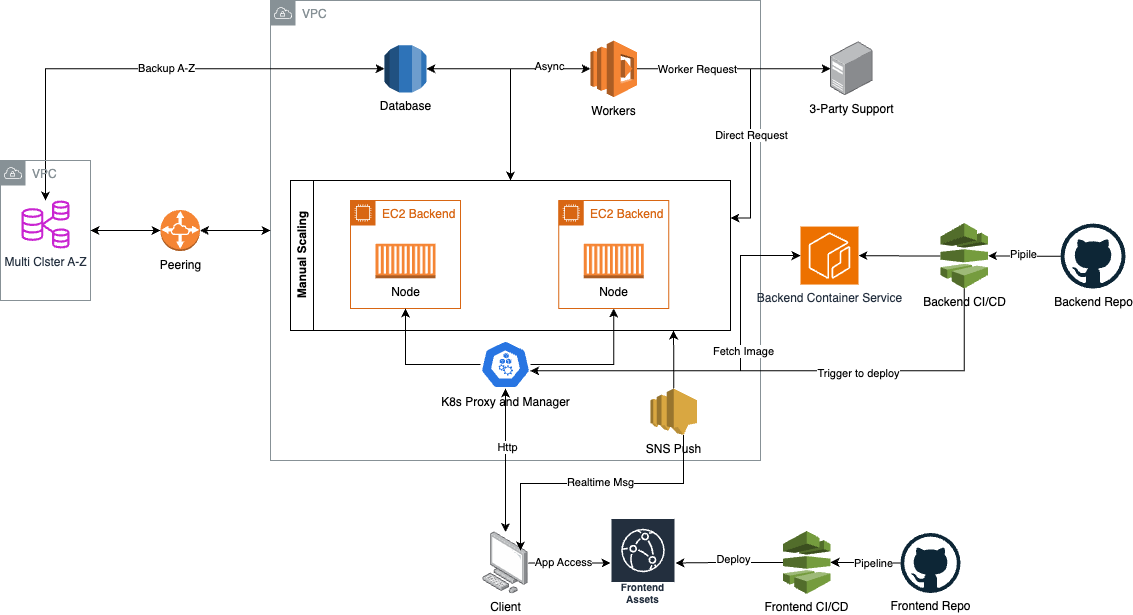

The diagram above was exported from draw.io. Its source (the exported page's mxGraphModel, read from the mxfile embedded in the PNG):
<mxGraphModel dx="2133" dy="754" grid="1" gridSize="10" guides="1" tooltips="1" connect="1" arrows="1" fold="1" page="1" pageScale="1" pageWidth="850" pageHeight="1100" math="0" shadow="0">
  <root>
    <mxCell id="0" />
    <mxCell id="1" parent="0" />
    <mxCell id="ByIBindtyxnftuuOT_Qi-2" value="VPC" style="sketch=0;outlineConnect=0;gradientColor=none;html=1;whiteSpace=wrap;fontSize=12;fontStyle=0;shape=mxgraph.aws4.group;grIcon=mxgraph.aws4.group_vpc;strokeColor=#879196;fillColor=none;verticalAlign=top;align=left;spacingLeft=30;fontColor=#879196;dashed=0;" vertex="1" parent="1">
      <mxGeometry x="-20" y="90" width="490" height="460" as="geometry" />
    </mxCell>
    <mxCell id="ByIBindtyxnftuuOT_Qi-44" style="edgeStyle=orthogonalEdgeStyle;rounded=0;orthogonalLoop=1;jettySize=auto;html=1;" edge="1" parent="1" source="ByIBindtyxnftuuOT_Qi-5" target="ByIBindtyxnftuuOT_Qi-43">
      <mxGeometry relative="1" as="geometry" />
    </mxCell>
    <mxCell id="ByIBindtyxnftuuOT_Qi-85" value="Worker Request" style="edgeLabel;html=1;align=center;verticalAlign=middle;resizable=0;points=[];" vertex="1" connectable="0" parent="ByIBindtyxnftuuOT_Qi-44">
      <mxGeometry x="-0.6237" y="2" relative="1" as="geometry">
        <mxPoint x="24" y="2" as="offset" />
      </mxGeometry>
    </mxCell>
    <mxCell id="ByIBindtyxnftuuOT_Qi-5" value="Workers" style="outlineConnect=0;dashed=0;verticalLabelPosition=bottom;verticalAlign=top;align=center;html=1;shape=mxgraph.aws3.lambda;fillColor=#F58534;gradientColor=none;" vertex="1" parent="1">
      <mxGeometry x="300" y="130" width="46.5" height="56.53" as="geometry" />
    </mxCell>
    <mxCell id="ByIBindtyxnftuuOT_Qi-38" style="edgeStyle=orthogonalEdgeStyle;rounded=0;orthogonalLoop=1;jettySize=auto;html=1;exitX=1;exitY=0.5;exitDx=0;exitDy=0;exitPerimeter=0;entryX=0.5;entryY=0;entryDx=0;entryDy=0;startArrow=classic;startFill=1;" edge="1" parent="1" source="ByIBindtyxnftuuOT_Qi-9" target="ByIBindtyxnftuuOT_Qi-23">
      <mxGeometry relative="1" as="geometry" />
    </mxCell>
    <mxCell id="ByIBindtyxnftuuOT_Qi-40" style="edgeStyle=orthogonalEdgeStyle;rounded=0;orthogonalLoop=1;jettySize=auto;html=1;startArrow=classic;startFill=1;" edge="1" parent="1" source="ByIBindtyxnftuuOT_Qi-9" target="ByIBindtyxnftuuOT_Qi-32">
      <mxGeometry relative="1" as="geometry" />
    </mxCell>
    <mxCell id="ByIBindtyxnftuuOT_Qi-83" value="Backup A-Z" style="edgeLabel;html=1;align=center;verticalAlign=middle;resizable=0;points=[];" vertex="1" connectable="0" parent="ByIBindtyxnftuuOT_Qi-40">
      <mxGeometry x="-0.0685" y="-1" relative="1" as="geometry">
        <mxPoint as="offset" />
      </mxGeometry>
    </mxCell>
    <mxCell id="ByIBindtyxnftuuOT_Qi-9" value="Database" style="outlineConnect=0;dashed=0;verticalLabelPosition=bottom;verticalAlign=top;align=center;html=1;shape=mxgraph.aws3.rds;fillColor=#2E73B8;gradientColor=none;" vertex="1" parent="1">
      <mxGeometry x="94" y="134.64000000000001" width="42" height="47.25" as="geometry" />
    </mxCell>
    <mxCell id="ByIBindtyxnftuuOT_Qi-24" style="edgeStyle=orthogonalEdgeStyle;rounded=0;orthogonalLoop=1;jettySize=auto;html=1;entryX=0.5;entryY=1;entryDx=0;entryDy=0;" edge="1" parent="1" source="ByIBindtyxnftuuOT_Qi-13" target="ByIBindtyxnftuuOT_Qi-21">
      <mxGeometry relative="1" as="geometry" />
    </mxCell>
    <mxCell id="ByIBindtyxnftuuOT_Qi-13" value="K8s Proxy and Manager" style="aspect=fixed;sketch=0;html=1;dashed=0;whitespace=wrap;verticalLabelPosition=bottom;verticalAlign=top;fillColor=#2875E2;strokeColor=#ffffff;points=[[0.005,0.63,0],[0.1,0.2,0],[0.9,0.2,0],[0.5,0,0],[0.995,0.63,0],[0.72,0.99,0],[0.5,1,0],[0.28,0.99,0]];shape=mxgraph.kubernetes.icon2;prIcon=k_proxy" vertex="1" parent="1">
      <mxGeometry x="190" y="430" width="50" height="48" as="geometry" />
    </mxCell>
    <mxCell id="ByIBindtyxnftuuOT_Qi-14" value="EC2 Backend" style="points=[[0,0],[0.25,0],[0.5,0],[0.75,0],[1,0],[1,0.25],[1,0.5],[1,0.75],[1,1],[0.75,1],[0.5,1],[0.25,1],[0,1],[0,0.75],[0,0.5],[0,0.25]];outlineConnect=0;gradientColor=none;html=1;whiteSpace=wrap;fontSize=12;fontStyle=0;container=1;pointerEvents=0;collapsible=0;recursiveResize=0;shape=mxgraph.aws4.group;grIcon=mxgraph.aws4.group_ec2_instance_contents;strokeColor=#D86613;fillColor=none;verticalAlign=top;align=left;spacingLeft=30;fontColor=#D86613;dashed=0;" vertex="1" parent="1">
      <mxGeometry x="60" y="290" width="110" height="108" as="geometry" />
    </mxCell>
    <mxCell id="ByIBindtyxnftuuOT_Qi-15" value="Node" style="outlineConnect=0;dashed=0;verticalLabelPosition=bottom;verticalAlign=top;align=center;html=1;shape=mxgraph.aws3.ec2_compute_container;fillColor=#F58534;gradientColor=none;" vertex="1" parent="ByIBindtyxnftuuOT_Qi-14">
      <mxGeometry x="25" y="43.25" width="60" height="34.5" as="geometry" />
    </mxCell>
    <mxCell id="ByIBindtyxnftuuOT_Qi-20" style="edgeStyle=orthogonalEdgeStyle;rounded=0;orthogonalLoop=1;jettySize=auto;html=1;entryX=0.5;entryY=1;entryDx=0;entryDy=0;" edge="1" parent="1" source="ByIBindtyxnftuuOT_Qi-13" target="ByIBindtyxnftuuOT_Qi-14">
      <mxGeometry relative="1" as="geometry" />
    </mxCell>
    <mxCell id="ByIBindtyxnftuuOT_Qi-21" value="EC2 Backend" style="points=[[0,0],[0.25,0],[0.5,0],[0.75,0],[1,0],[1,0.25],[1,0.5],[1,0.75],[1,1],[0.75,1],[0.5,1],[0.25,1],[0,1],[0,0.75],[0,0.5],[0,0.25]];outlineConnect=0;gradientColor=none;html=1;whiteSpace=wrap;fontSize=12;fontStyle=0;container=1;pointerEvents=0;collapsible=0;recursiveResize=0;shape=mxgraph.aws4.group;grIcon=mxgraph.aws4.group_ec2_instance_contents;strokeColor=#D86613;fillColor=none;verticalAlign=top;align=left;spacingLeft=30;fontColor=#D86613;dashed=0;" vertex="1" parent="1">
      <mxGeometry x="268.25" y="290" width="110" height="108" as="geometry" />
    </mxCell>
    <mxCell id="ByIBindtyxnftuuOT_Qi-22" value="Node" style="outlineConnect=0;dashed=0;verticalLabelPosition=bottom;verticalAlign=top;align=center;html=1;shape=mxgraph.aws3.ec2_compute_container;fillColor=#F58534;gradientColor=none;" vertex="1" parent="ByIBindtyxnftuuOT_Qi-21">
      <mxGeometry x="25" y="43.25" width="60" height="34.5" as="geometry" />
    </mxCell>
    <mxCell id="ByIBindtyxnftuuOT_Qi-23" value="Manual Scaling" style="swimlane;horizontal=0;whiteSpace=wrap;html=1;" vertex="1" parent="1">
      <mxGeometry y="270" width="440" height="150" as="geometry" />
    </mxCell>
    <mxCell id="ByIBindtyxnftuuOT_Qi-30" value="VPC" style="sketch=0;outlineConnect=0;gradientColor=none;html=1;whiteSpace=wrap;fontSize=12;fontStyle=0;shape=mxgraph.aws4.group;grIcon=mxgraph.aws4.group_vpc;strokeColor=#879196;fillColor=none;verticalAlign=top;align=left;spacingLeft=30;fontColor=#879196;dashed=0;" vertex="1" parent="1">
      <mxGeometry x="-290" y="250" width="90" height="140" as="geometry" />
    </mxCell>
    <mxCell id="ByIBindtyxnftuuOT_Qi-35" style="edgeStyle=orthogonalEdgeStyle;rounded=0;orthogonalLoop=1;jettySize=auto;html=1;startArrow=classic;startFill=1;" edge="1" parent="1" source="ByIBindtyxnftuuOT_Qi-31" target="ByIBindtyxnftuuOT_Qi-2">
      <mxGeometry relative="1" as="geometry" />
    </mxCell>
    <mxCell id="ByIBindtyxnftuuOT_Qi-31" value="Peering" style="outlineConnect=0;dashed=0;verticalLabelPosition=bottom;verticalAlign=top;align=center;html=1;shape=mxgraph.aws3.vpc_peering;fillColor=#F58534;gradientColor=none;" vertex="1" parent="1">
      <mxGeometry x="-130" y="299.43" width="39.42" height="41.13" as="geometry" />
    </mxCell>
    <mxCell id="ByIBindtyxnftuuOT_Qi-32" value="Multi Clster A-Z" style="sketch=0;outlineConnect=0;fontColor=#232F3E;gradientColor=none;fillColor=#C925D1;strokeColor=none;dashed=0;verticalLabelPosition=bottom;verticalAlign=top;align=center;html=1;fontSize=12;fontStyle=0;aspect=fixed;pointerEvents=1;shape=mxgraph.aws4.rds_multi_az_db_cluster;" vertex="1" parent="1">
      <mxGeometry x="-269" y="290" width="48" height="48" as="geometry" />
    </mxCell>
    <mxCell id="ByIBindtyxnftuuOT_Qi-36" style="edgeStyle=orthogonalEdgeStyle;rounded=0;orthogonalLoop=1;jettySize=auto;html=1;entryX=0;entryY=0.5;entryDx=0;entryDy=0;entryPerimeter=0;startArrow=classic;startFill=1;" edge="1" parent="1" source="ByIBindtyxnftuuOT_Qi-30" target="ByIBindtyxnftuuOT_Qi-31">
      <mxGeometry relative="1" as="geometry" />
    </mxCell>
    <mxCell id="ByIBindtyxnftuuOT_Qi-39" style="edgeStyle=orthogonalEdgeStyle;rounded=0;orthogonalLoop=1;jettySize=auto;html=1;entryX=0;entryY=0.5;entryDx=0;entryDy=0;entryPerimeter=0;" edge="1" parent="1" source="ByIBindtyxnftuuOT_Qi-23" target="ByIBindtyxnftuuOT_Qi-5">
      <mxGeometry relative="1" as="geometry" />
    </mxCell>
    <mxCell id="ByIBindtyxnftuuOT_Qi-66" value="Async" style="edgeLabel;html=1;align=center;verticalAlign=middle;resizable=0;points=[];" vertex="1" connectable="0" parent="ByIBindtyxnftuuOT_Qi-39">
      <mxGeometry x="0.5586" y="3" relative="1" as="geometry">
        <mxPoint as="offset" />
      </mxGeometry>
    </mxCell>
    <mxCell id="ByIBindtyxnftuuOT_Qi-64" style="edgeStyle=orthogonalEdgeStyle;rounded=0;orthogonalLoop=1;jettySize=auto;html=1;entryX=1;entryY=0.25;entryDx=0;entryDy=0;" edge="1" parent="1" source="ByIBindtyxnftuuOT_Qi-43" target="ByIBindtyxnftuuOT_Qi-23">
      <mxGeometry relative="1" as="geometry">
        <Array as="points">
          <mxPoint x="460" y="158" />
          <mxPoint x="460" y="307" />
        </Array>
      </mxGeometry>
    </mxCell>
    <mxCell id="ByIBindtyxnftuuOT_Qi-65" value="Direct Request" style="edgeLabel;html=1;align=center;verticalAlign=middle;resizable=0;points=[];" vertex="1" connectable="0" parent="ByIBindtyxnftuuOT_Qi-64">
      <mxGeometry x="0.1686" relative="1" as="geometry">
        <mxPoint as="offset" />
      </mxGeometry>
    </mxCell>
    <mxCell id="ByIBindtyxnftuuOT_Qi-43" value="3-Party Support" style="image;points=[];aspect=fixed;html=1;align=center;shadow=0;dashed=0;image=img/lib/allied_telesis/computer_and_terminals/Server_Desktop.svg;" vertex="1" parent="1">
      <mxGeometry x="540" y="131.26999999999998" width="42.599999999999994" height="54" as="geometry" />
    </mxCell>
    <mxCell id="ByIBindtyxnftuuOT_Qi-45" value="Frontend Assets" style="sketch=0;outlineConnect=0;fontColor=#232F3E;gradientColor=none;strokeColor=#ffffff;fillColor=#232F3E;dashed=0;verticalLabelPosition=middle;verticalAlign=bottom;align=center;html=1;whiteSpace=wrap;fontSize=10;fontStyle=1;spacing=3;shape=mxgraph.aws4.productIcon;prIcon=mxgraph.aws4.cloudfront;" vertex="1" parent="1">
      <mxGeometry x="320" y="607.5" width="65" height="90" as="geometry" />
    </mxCell>
    <mxCell id="ByIBindtyxnftuuOT_Qi-48" style="edgeStyle=orthogonalEdgeStyle;rounded=0;orthogonalLoop=1;jettySize=auto;html=1;" edge="1" parent="1" source="ByIBindtyxnftuuOT_Qi-46" target="ByIBindtyxnftuuOT_Qi-45">
      <mxGeometry relative="1" as="geometry" />
    </mxCell>
    <mxCell id="ByIBindtyxnftuuOT_Qi-77" value="App Access" style="edgeLabel;html=1;align=center;verticalAlign=middle;resizable=0;points=[];" vertex="1" connectable="0" parent="ByIBindtyxnftuuOT_Qi-48">
      <mxGeometry x="-0.1625" y="1" relative="1" as="geometry">
        <mxPoint as="offset" />
      </mxGeometry>
    </mxCell>
    <mxCell id="ByIBindtyxnftuuOT_Qi-46" value="Client" style="image;points=[];aspect=fixed;html=1;align=center;shadow=0;dashed=0;image=img/lib/allied_telesis/computer_and_terminals/Personal_Computer.svg;" vertex="1" parent="1">
      <mxGeometry x="192.2" y="621.6" width="45.6" height="61.800000000000004" as="geometry" />
    </mxCell>
    <mxCell id="ByIBindtyxnftuuOT_Qi-49" style="edgeStyle=orthogonalEdgeStyle;rounded=0;orthogonalLoop=1;jettySize=auto;html=1;entryX=0.5;entryY=1;entryDx=0;entryDy=0;entryPerimeter=0;startArrow=classic;startFill=1;" edge="1" parent="1" source="ByIBindtyxnftuuOT_Qi-46" target="ByIBindtyxnftuuOT_Qi-13">
      <mxGeometry relative="1" as="geometry" />
    </mxCell>
    <mxCell id="ByIBindtyxnftuuOT_Qi-73" value="Http" style="edgeLabel;html=1;align=center;verticalAlign=middle;resizable=0;points=[];" vertex="1" connectable="0" parent="ByIBindtyxnftuuOT_Qi-49">
      <mxGeometry x="0.1922" y="-1" relative="1" as="geometry">
        <mxPoint as="offset" />
      </mxGeometry>
    </mxCell>
    <mxCell id="ByIBindtyxnftuuOT_Qi-50" value="Backend Repo" style="dashed=0;outlineConnect=0;html=1;align=center;labelPosition=center;verticalLabelPosition=bottom;verticalAlign=top;shape=mxgraph.weblogos.github" vertex="1" parent="1">
      <mxGeometry x="770" y="313.06" width="65" height="65" as="geometry" />
    </mxCell>
    <mxCell id="ByIBindtyxnftuuOT_Qi-51" value="Frontend Repo" style="dashed=0;outlineConnect=0;html=1;align=center;labelPosition=center;verticalLabelPosition=bottom;verticalAlign=top;shape=mxgraph.weblogos.github" vertex="1" parent="1">
      <mxGeometry x="610" y="622.5" width="60" height="60" as="geometry" />
    </mxCell>
    <mxCell id="ByIBindtyxnftuuOT_Qi-54" style="edgeStyle=orthogonalEdgeStyle;rounded=0;orthogonalLoop=1;jettySize=auto;html=1;startArrow=classic;startFill=1;endArrow=none;endFill=0;" edge="1" parent="1" source="ByIBindtyxnftuuOT_Qi-53" target="ByIBindtyxnftuuOT_Qi-51">
      <mxGeometry relative="1" as="geometry" />
    </mxCell>
    <mxCell id="ByIBindtyxnftuuOT_Qi-79" value="Pipeline" style="edgeLabel;html=1;align=center;verticalAlign=middle;resizable=0;points=[];" vertex="1" connectable="0" parent="ByIBindtyxnftuuOT_Qi-54">
      <mxGeometry x="-0.2138" relative="1" as="geometry">
        <mxPoint x="15" as="offset" />
      </mxGeometry>
    </mxCell>
    <mxCell id="ByIBindtyxnftuuOT_Qi-55" style="edgeStyle=orthogonalEdgeStyle;rounded=0;orthogonalLoop=1;jettySize=auto;html=1;" edge="1" parent="1" source="ByIBindtyxnftuuOT_Qi-53" target="ByIBindtyxnftuuOT_Qi-45">
      <mxGeometry relative="1" as="geometry" />
    </mxCell>
    <mxCell id="ByIBindtyxnftuuOT_Qi-78" value="Deploy" style="edgeLabel;html=1;align=center;verticalAlign=middle;resizable=0;points=[];" vertex="1" connectable="0" parent="ByIBindtyxnftuuOT_Qi-55">
      <mxGeometry x="-0.0704" y="-4" relative="1" as="geometry">
        <mxPoint as="offset" />
      </mxGeometry>
    </mxCell>
    <mxCell id="ByIBindtyxnftuuOT_Qi-53" value="Frontend CI/CD" style="outlineConnect=0;dashed=0;verticalLabelPosition=bottom;verticalAlign=top;align=center;html=1;shape=mxgraph.aws3.codepipeline;fillColor=#759C3E;gradientColor=none;" vertex="1" parent="1">
      <mxGeometry x="492.5" y="620.4" width="47.5" height="63" as="geometry" />
    </mxCell>
    <mxCell id="ByIBindtyxnftuuOT_Qi-56" value="Backend Container Service" style="sketch=0;points=[[0,0,0],[0.25,0,0],[0.5,0,0],[0.75,0,0],[1,0,0],[0,1,0],[0.25,1,0],[0.5,1,0],[0.75,1,0],[1,1,0],[0,0.25,0],[0,0.5,0],[0,0.75,0],[1,0.25,0],[1,0.5,0],[1,0.75,0]];outlineConnect=0;fontColor=#232F3E;fillColor=#ED7100;strokeColor=#ffffff;dashed=0;verticalLabelPosition=bottom;verticalAlign=top;align=center;html=1;fontSize=12;fontStyle=0;aspect=fixed;shape=mxgraph.aws4.resourceIcon;resIcon=mxgraph.aws4.ecr;" vertex="1" parent="1">
      <mxGeometry x="510" y="316.06" width="58" height="58" as="geometry" />
    </mxCell>
    <mxCell id="ByIBindtyxnftuuOT_Qi-59" style="edgeStyle=orthogonalEdgeStyle;rounded=0;orthogonalLoop=1;jettySize=auto;html=1;" edge="1" parent="1" source="ByIBindtyxnftuuOT_Qi-58" target="ByIBindtyxnftuuOT_Qi-56">
      <mxGeometry relative="1" as="geometry" />
    </mxCell>
    <mxCell id="ByIBindtyxnftuuOT_Qi-58" value="Backend CI/CD" style="outlineConnect=0;dashed=0;verticalLabelPosition=bottom;verticalAlign=top;align=center;html=1;shape=mxgraph.aws3.codepipeline;fillColor=#759C3E;gradientColor=none;" vertex="1" parent="1">
      <mxGeometry x="650" y="312.56" width="47.5" height="65.5" as="geometry" />
    </mxCell>
    <mxCell id="ByIBindtyxnftuuOT_Qi-60" style="edgeStyle=orthogonalEdgeStyle;rounded=0;orthogonalLoop=1;jettySize=auto;html=1;entryX=1;entryY=0.5;entryDx=0;entryDy=0;entryPerimeter=0;" edge="1" parent="1" source="ByIBindtyxnftuuOT_Qi-50" target="ByIBindtyxnftuuOT_Qi-58">
      <mxGeometry relative="1" as="geometry" />
    </mxCell>
    <mxCell id="ByIBindtyxnftuuOT_Qi-80" value="Pipile" style="edgeLabel;html=1;align=center;verticalAlign=middle;resizable=0;points=[];" vertex="1" connectable="0" parent="ByIBindtyxnftuuOT_Qi-60">
      <mxGeometry x="0.0443" y="-2" relative="1" as="geometry">
        <mxPoint as="offset" />
      </mxGeometry>
    </mxCell>
    <mxCell id="ByIBindtyxnftuuOT_Qi-62" style="edgeStyle=orthogonalEdgeStyle;rounded=0;orthogonalLoop=1;jettySize=auto;html=1;entryX=0.995;entryY=0.63;entryDx=0;entryDy=0;entryPerimeter=0;startArrow=classic;startFill=1;endArrow=none;endFill=0;" edge="1" parent="1" source="ByIBindtyxnftuuOT_Qi-56" target="ByIBindtyxnftuuOT_Qi-13">
      <mxGeometry relative="1" as="geometry">
        <Array as="points">
          <mxPoint x="450" y="345" />
          <mxPoint x="450" y="460" />
        </Array>
      </mxGeometry>
    </mxCell>
    <mxCell id="ByIBindtyxnftuuOT_Qi-82" value="Fetch Image" style="edgeLabel;html=1;align=center;verticalAlign=middle;resizable=0;points=[];" vertex="1" connectable="0" parent="ByIBindtyxnftuuOT_Qi-62">
      <mxGeometry x="-0.323" y="2" relative="1" as="geometry">
        <mxPoint y="25" as="offset" />
      </mxGeometry>
    </mxCell>
    <mxCell id="ByIBindtyxnftuuOT_Qi-63" style="edgeStyle=orthogonalEdgeStyle;rounded=0;orthogonalLoop=1;jettySize=auto;html=1;entryX=0.995;entryY=0.63;entryDx=0;entryDy=0;entryPerimeter=0;exitX=0.5;exitY=1;exitDx=0;exitDy=0;exitPerimeter=0;" edge="1" parent="1" source="ByIBindtyxnftuuOT_Qi-58" target="ByIBindtyxnftuuOT_Qi-13">
      <mxGeometry relative="1" as="geometry" />
    </mxCell>
    <mxCell id="ByIBindtyxnftuuOT_Qi-81" value="Trigger to deploy" style="edgeLabel;html=1;align=center;verticalAlign=middle;resizable=0;points=[];" vertex="1" connectable="0" parent="ByIBindtyxnftuuOT_Qi-63">
      <mxGeometry x="-0.271" y="2" relative="1" as="geometry">
        <mxPoint as="offset" />
      </mxGeometry>
    </mxCell>
    <mxCell id="ByIBindtyxnftuuOT_Qi-70" style="edgeStyle=orthogonalEdgeStyle;rounded=0;orthogonalLoop=1;jettySize=auto;html=1;" edge="1" parent="1" source="ByIBindtyxnftuuOT_Qi-69">
      <mxGeometry relative="1" as="geometry">
        <mxPoint x="383" y="420" as="targetPoint" />
      </mxGeometry>
    </mxCell>
    <mxCell id="ByIBindtyxnftuuOT_Qi-69" value="SNS Push" style="outlineConnect=0;dashed=0;verticalLabelPosition=bottom;verticalAlign=top;align=center;html=1;shape=mxgraph.aws3.sns;fillColor=#D9A741;gradientColor=none;" vertex="1" parent="1">
      <mxGeometry x="360" y="478" width="46.5" height="46.5" as="geometry" />
    </mxCell>
    <mxCell id="ByIBindtyxnftuuOT_Qi-71" style="edgeStyle=orthogonalEdgeStyle;rounded=0;orthogonalLoop=1;jettySize=auto;html=1;entryX=0.829;entryY=0.298;entryDx=0;entryDy=0;entryPerimeter=0;exitX=0.71;exitY=1;exitDx=0;exitDy=0;exitPerimeter=0;" edge="1" parent="1" source="ByIBindtyxnftuuOT_Qi-69" target="ByIBindtyxnftuuOT_Qi-46">
      <mxGeometry relative="1" as="geometry" />
    </mxCell>
    <mxCell id="ByIBindtyxnftuuOT_Qi-72" value="Realtime Msg" style="edgeLabel;html=1;align=center;verticalAlign=middle;resizable=0;points=[];" vertex="1" connectable="0" parent="ByIBindtyxnftuuOT_Qi-71">
      <mxGeometry x="-0.4468" y="-2" relative="1" as="geometry">
        <mxPoint x="-55" as="offset" />
      </mxGeometry>
    </mxCell>
  </root>
</mxGraphModel>